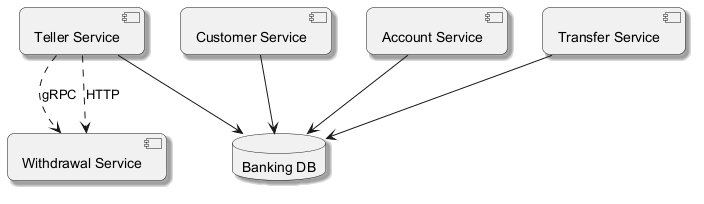

The diagram above was rendered by PlantUML. Its source (embedded in the PNG):
@startuml
skinparam backgroundColor #FFFFFF
skinparam roundCorner 15
skinparam shadowing true
component "Transfer Service" as C_TransferService
component "Withdrawal Service" as C_WithdrawalService
component "Teller Service" as C_TellerService
component "Customer Service" as C_CustomerService
component "Account Service" as C_AccountService
database "Banking DB" as DB_banking
C_TransferService --> DB_banking
C_TellerService --> DB_banking
C_CustomerService --> DB_banking
C_AccountService --> DB_banking
C_TellerService ..> C_WithdrawalService : HTTP
C_TellerService ..> C_WithdrawalService : gRPC
@enduml